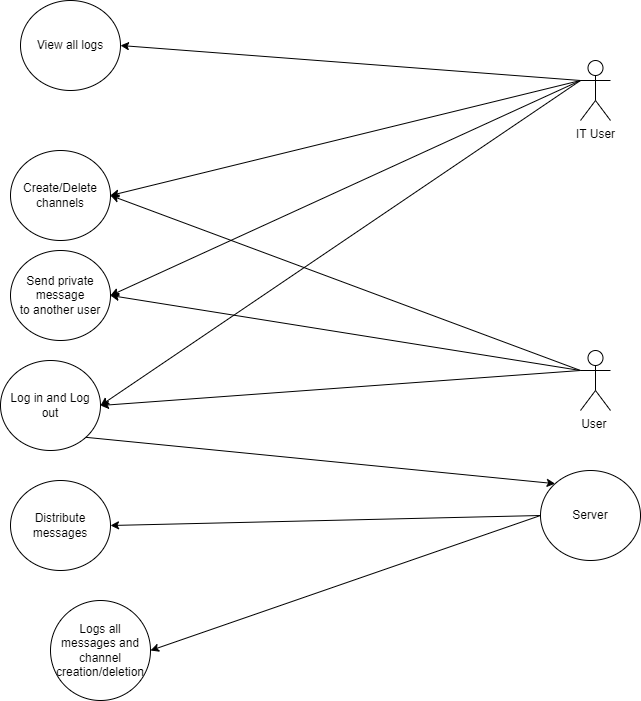

The diagram above was exported from draw.io. Its source (the exported page's mxGraphModel, read from the mxfile embedded in the PNG):
<mxGraphModel dx="572" dy="705" grid="1" gridSize="10" guides="1" tooltips="1" connect="1" arrows="1" fold="1" page="1" pageScale="1" pageWidth="850" pageHeight="1100" math="0" shadow="0">
  <root>
    <mxCell id="0" />
    <mxCell id="1" parent="0" />
    <mxCell id="nhQCU63f7HktK4-xPUzF-1" value="IT User" style="shape=umlActor;verticalLabelPosition=bottom;verticalAlign=top;html=1;outlineConnect=0;" parent="1" vertex="1">
      <mxGeometry x="1510" y="180" width="30" height="60" as="geometry" />
    </mxCell>
    <mxCell id="nhQCU63f7HktK4-xPUzF-2" value="User&amp;nbsp;" style="shape=umlActor;verticalLabelPosition=bottom;verticalAlign=top;html=1;outlineConnect=0;" parent="1" vertex="1">
      <mxGeometry x="1510" y="470" width="30" height="60" as="geometry" />
    </mxCell>
    <mxCell id="nhQCU63f7HktK4-xPUzF-3" value="Server" style="ellipse;whiteSpace=wrap;html=1;align=center;" parent="1" vertex="1">
      <mxGeometry x="1470" y="590" width="100" height="90" as="geometry" />
    </mxCell>
    <mxCell id="nhQCU63f7HktK4-xPUzF-4" value="View all logs" style="ellipse;whiteSpace=wrap;html=1;align=center;" parent="1" vertex="1">
      <mxGeometry x="950" y="120" width="100" height="90" as="geometry" />
    </mxCell>
    <mxCell id="nhQCU63f7HktK4-xPUzF-5" value="Send private&lt;br&gt;message&lt;br&gt;to another user" style="ellipse;whiteSpace=wrap;html=1;align=center;" parent="1" vertex="1">
      <mxGeometry x="940" y="370" width="100" height="90" as="geometry" />
    </mxCell>
    <mxCell id="nhQCU63f7HktK4-xPUzF-6" value="Create/Delete channels" style="ellipse;whiteSpace=wrap;html=1;align=center;" parent="1" vertex="1">
      <mxGeometry x="940" y="270" width="100" height="90" as="geometry" />
    </mxCell>
    <mxCell id="nhQCU63f7HktK4-xPUzF-7" value="" style="endArrow=classic;html=1;rounded=0;exitX=0;exitY=0.3333333333333333;exitDx=0;exitDy=0;exitPerimeter=0;entryX=1;entryY=0.5;entryDx=0;entryDy=0;" parent="1" source="nhQCU63f7HktK4-xPUzF-1" target="nhQCU63f7HktK4-xPUzF-4" edge="1">
      <mxGeometry width="50" height="50" relative="1" as="geometry">
        <mxPoint x="1440" y="210" as="sourcePoint" />
        <mxPoint x="1490" y="160" as="targetPoint" />
      </mxGeometry>
    </mxCell>
    <mxCell id="nhQCU63f7HktK4-xPUzF-8" value="Log in and Log out" style="ellipse;whiteSpace=wrap;html=1;align=center;" parent="1" vertex="1">
      <mxGeometry x="930" y="480" width="100" height="90" as="geometry" />
    </mxCell>
    <mxCell id="nhQCU63f7HktK4-xPUzF-9" value="" style="endArrow=classic;html=1;rounded=0;entryX=1;entryY=0.5;entryDx=0;entryDy=0;exitX=0;exitY=0.3333333333333333;exitDx=0;exitDy=0;exitPerimeter=0;" parent="1" source="nhQCU63f7HktK4-xPUzF-2" target="nhQCU63f7HktK4-xPUzF-8" edge="1">
      <mxGeometry width="50" height="50" relative="1" as="geometry">
        <mxPoint x="1430" y="550" as="sourcePoint" />
        <mxPoint x="1480" y="500" as="targetPoint" />
      </mxGeometry>
    </mxCell>
    <mxCell id="nhQCU63f7HktK4-xPUzF-10" value="Distribute messages" style="ellipse;whiteSpace=wrap;html=1;align=center;" parent="1" vertex="1">
      <mxGeometry x="940" y="600" width="100" height="90" as="geometry" />
    </mxCell>
    <mxCell id="nhQCU63f7HktK4-xPUzF-11" value="" style="endArrow=classic;html=1;rounded=0;entryX=1;entryY=0.5;entryDx=0;entryDy=0;exitX=0;exitY=0.5;exitDx=0;exitDy=0;" parent="1" source="nhQCU63f7HktK4-xPUzF-3" target="nhQCU63f7HktK4-xPUzF-10" edge="1">
      <mxGeometry width="50" height="50" relative="1" as="geometry">
        <mxPoint x="1450" y="610" as="sourcePoint" />
        <mxPoint x="1369.9999999999982" y="615" as="targetPoint" />
      </mxGeometry>
    </mxCell>
    <mxCell id="nhQCU63f7HktK4-xPUzF-12" value="" style="endArrow=classic;html=1;rounded=0;entryX=0;entryY=0;entryDx=0;entryDy=0;exitX=1;exitY=1;exitDx=0;exitDy=0;" parent="1" source="nhQCU63f7HktK4-xPUzF-8" target="nhQCU63f7HktK4-xPUzF-3" edge="1">
      <mxGeometry width="50" height="50" relative="1" as="geometry">
        <mxPoint x="1420" y="610" as="sourcePoint" />
        <mxPoint x="1470" y="560" as="targetPoint" />
      </mxGeometry>
    </mxCell>
    <mxCell id="nhQCU63f7HktK4-xPUzF-13" value="" style="endArrow=classic;html=1;rounded=0;entryX=1;entryY=0.5;entryDx=0;entryDy=0;exitX=0;exitY=0.3333333333333333;exitDx=0;exitDy=0;exitPerimeter=0;" parent="1" source="nhQCU63f7HktK4-xPUzF-1" target="nhQCU63f7HktK4-xPUzF-6" edge="1">
      <mxGeometry width="50" height="50" relative="1" as="geometry">
        <mxPoint x="1420" y="300" as="sourcePoint" />
        <mxPoint x="1470" y="250" as="targetPoint" />
      </mxGeometry>
    </mxCell>
    <mxCell id="nhQCU63f7HktK4-xPUzF-14" value="" style="endArrow=classic;html=1;rounded=0;entryX=1;entryY=0.5;entryDx=0;entryDy=0;exitX=0;exitY=0.3333333333333333;exitDx=0;exitDy=0;exitPerimeter=0;" parent="1" source="nhQCU63f7HktK4-xPUzF-1" target="nhQCU63f7HktK4-xPUzF-5" edge="1">
      <mxGeometry width="50" height="50" relative="1" as="geometry">
        <mxPoint x="1430" y="390" as="sourcePoint" />
        <mxPoint x="1480" y="340" as="targetPoint" />
      </mxGeometry>
    </mxCell>
    <mxCell id="nhQCU63f7HktK4-xPUzF-15" value="" style="endArrow=classic;html=1;rounded=0;entryX=1;entryY=0.5;entryDx=0;entryDy=0;exitX=0;exitY=0.3333333333333333;exitDx=0;exitDy=0;exitPerimeter=0;" parent="1" source="nhQCU63f7HktK4-xPUzF-1" target="nhQCU63f7HktK4-xPUzF-8" edge="1">
      <mxGeometry width="50" height="50" relative="1" as="geometry">
        <mxPoint x="1470" y="380" as="sourcePoint" />
        <mxPoint x="1520" y="330" as="targetPoint" />
      </mxGeometry>
    </mxCell>
    <mxCell id="nhQCU63f7HktK4-xPUzF-16" value="" style="endArrow=classic;html=1;rounded=0;entryX=1;entryY=0.5;entryDx=0;entryDy=0;exitX=0;exitY=0.3333333333333333;exitDx=0;exitDy=0;exitPerimeter=0;" parent="1" source="nhQCU63f7HktK4-xPUzF-2" target="nhQCU63f7HktK4-xPUzF-5" edge="1">
      <mxGeometry width="50" height="50" relative="1" as="geometry">
        <mxPoint x="1480" y="440" as="sourcePoint" />
        <mxPoint x="1530" y="390" as="targetPoint" />
      </mxGeometry>
    </mxCell>
    <mxCell id="nhQCU63f7HktK4-xPUzF-17" value="" style="endArrow=classic;html=1;rounded=0;entryX=1;entryY=0.5;entryDx=0;entryDy=0;" parent="1" target="nhQCU63f7HktK4-xPUzF-6" edge="1">
      <mxGeometry width="50" height="50" relative="1" as="geometry">
        <mxPoint x="1510" y="490" as="sourcePoint" />
        <mxPoint x="1570" y="360" as="targetPoint" />
      </mxGeometry>
    </mxCell>
    <mxCell id="nhQCU63f7HktK4-xPUzF-18" value="Logs all messages and&lt;br&gt;channel creation/deletion" style="ellipse;whiteSpace=wrap;html=1;align=center;" parent="1" vertex="1">
      <mxGeometry x="980" y="720" width="100" height="100" as="geometry" />
    </mxCell>
    <mxCell id="nhQCU63f7HktK4-xPUzF-19" value="" style="endArrow=classic;html=1;rounded=0;entryX=1;entryY=0.5;entryDx=0;entryDy=0;exitX=0;exitY=0.5;exitDx=0;exitDy=0;" parent="1" source="nhQCU63f7HktK4-xPUzF-3" target="nhQCU63f7HktK4-xPUzF-18" edge="1">
      <mxGeometry width="50" height="50" relative="1" as="geometry">
        <mxPoint x="1360" y="710" as="sourcePoint" />
        <mxPoint x="1410" y="660" as="targetPoint" />
      </mxGeometry>
    </mxCell>
  </root>
</mxGraphModel>